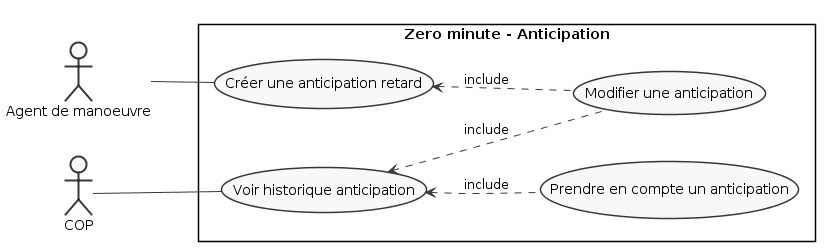

The diagram above was rendered by PlantUML. Its source (embedded in the PNG):
@startuml
left to right direction
skinparam packageStyle rectangle
skinparam monochrome true
skinparam shadowing false

:Agent de manoeuvre: as AM
:COP: as COP

rectangle "Zero minute - Anticipation" {
    (Voir historique anticipation) as vHistAnt
    (Créer une anticipation retard) as cAnt
    (Modifier une anticipation) as mAnt

    COP -- vHistAnt
    AM -- cAnt
    
    cAnt <.. mAnt : include
    vHistAnt <.. mAnt : include
    vHistAnt <.. (Prendre en compte un anticipation) : include
}
@enduml